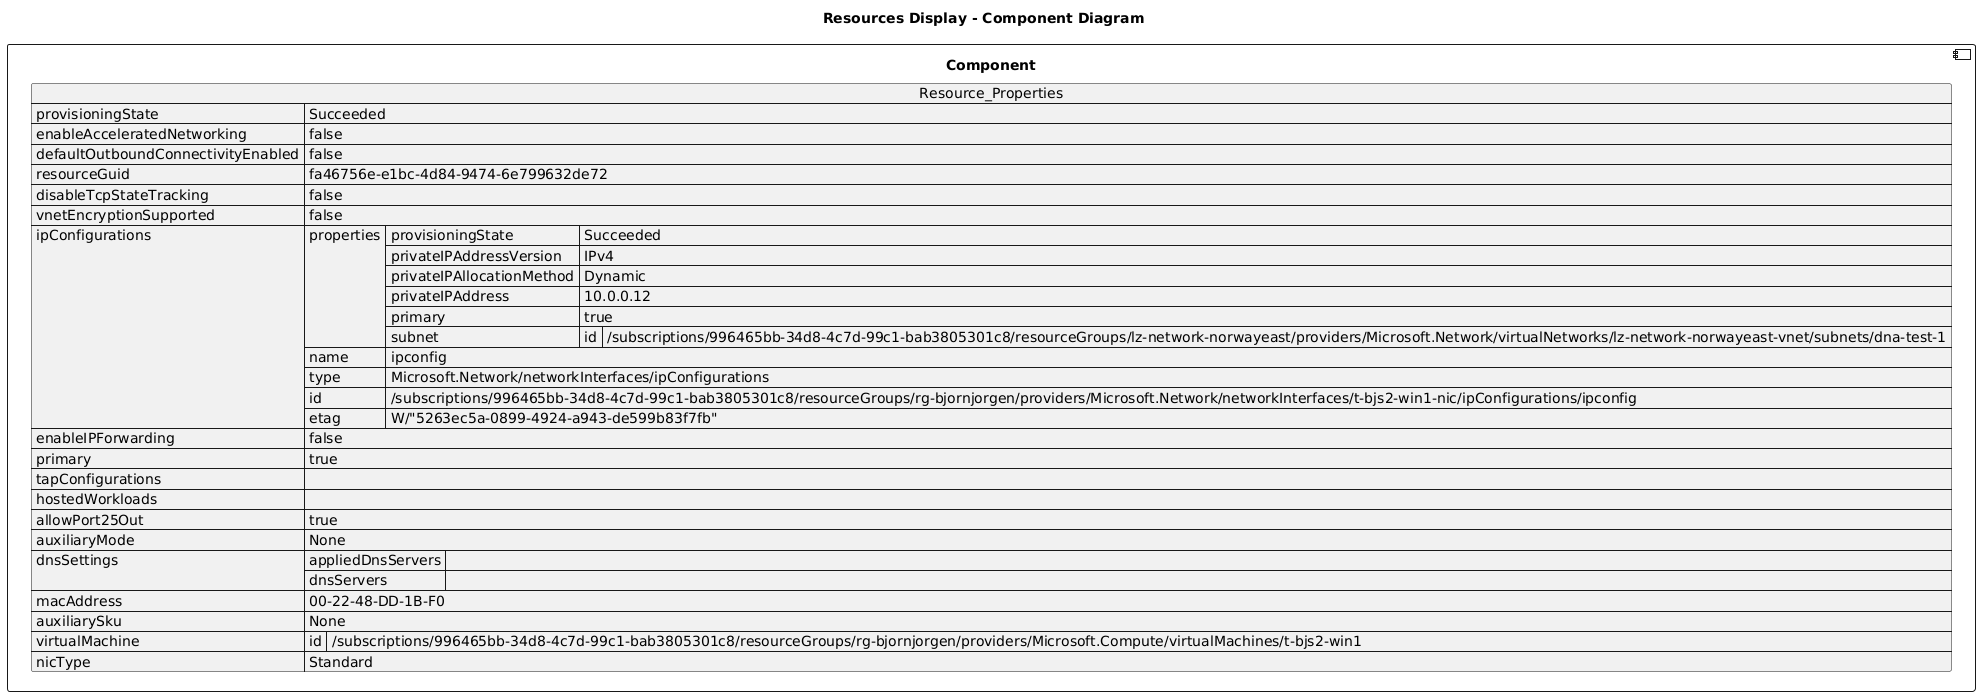

The diagram above was rendered by PlantUML. Its source (embedded in the PNG):
@startuml

title Resources Display - Component Diagram

component Component {

json  Resource_Properties {
  "provisioningState": "Succeeded",
  "enableAcceleratedNetworking": false,
  "defaultOutboundConnectivityEnabled": false,
  "resourceGuid": "fa46756e-e1bc-4d84-9474-6e799632de72",
  "disableTcpStateTracking": false,
  "vnetEncryptionSupported": false,
  "ipConfigurations": [
    {
      "properties": {
        "provisioningState": "Succeeded",
        "privateIPAddressVersion": "IPv4",
        "privateIPAllocationMethod": "Dynamic",
        "privateIPAddress": "10.0.0.12",
        "primary": true,
        "subnet": {
          "id": "/subscriptions/996465bb-34d8-4c7d-99c1-bab3805301c8/resourceGroups/lz-network-norwayeast/providers/Microsoft.Network/virtualNetworks/lz-network-norwayeast-vnet/subnets/dna-test-1"
        }
      },
      "name": "ipconfig",
      "type": "Microsoft.Network/networkInterfaces/ipConfigurations",
      "id": "/subscriptions/996465bb-34d8-4c7d-99c1-bab3805301c8/resourceGroups/rg-bjornjorgen/providers/Microsoft.Network/networkInterfaces/t-bjs2-win1-nic/ipConfigurations/ipconfig",
      "etag": "W/\"5263ec5a-0899-4924-a943-de599b83f7fb\""
    }
  ],
  "enableIPForwarding": false,
  "primary": true,
  "tapConfigurations": [],
  "hostedWorkloads": [],
  "allowPort25Out": true,
  "auxiliaryMode": "None",
  "dnsSettings": {
    "appliedDnsServers": [],
    "dnsServers": []
  },
  "macAddress": "00-22-48-DD-1B-F0",
  "auxiliarySku": "None",
  "virtualMachine": {
    "id": "/subscriptions/996465bb-34d8-4c7d-99c1-bab3805301c8/resourceGroups/rg-bjornjorgen/providers/Microsoft.Compute/virtualMachines/t-bjs2-win1"
  },
  "nicType": "Standard"
}
}
@enduml